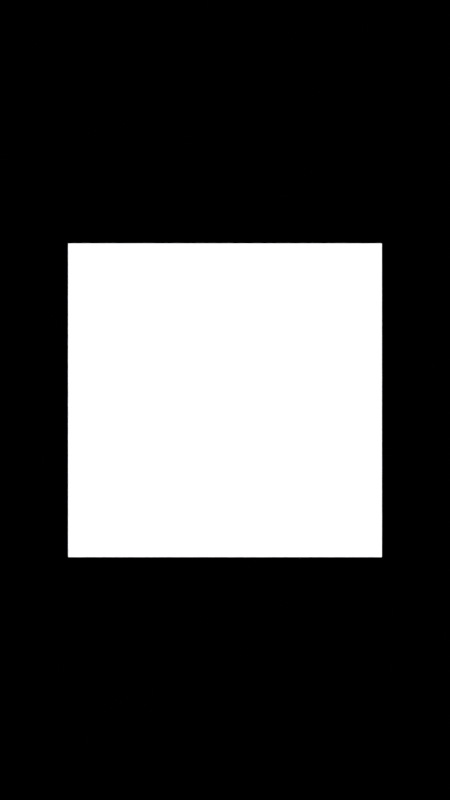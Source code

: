 # Source: REAL_start_up_5.0_.blend  (saved by Blender 5.0.118; exported with 4.5.12 LTS)
import bpy
from mathutils import Matrix  # noqa: F401  (used for matrix-valued properties, if any)

bpy.ops.wm.read_factory_settings(use_empty=True)
scene = bpy.context.scene
scene.name = 'Scene'

# ---- collections
col_camera = bpy.data.collections.new('Camera'); scene.collection.children.link(col_camera)
col_lights = bpy.data.collections.new(' Lights'); scene.collection.children.link(col_lights)
col_lights.hide_viewport = True
col_objects = bpy.data.collections.new('Objects'); scene.collection.children.link(col_objects)

# ---- images (referenced by path relative to the original .blend; pixels are not part of the script)
import os
ASSET_DIR = os.environ.get("B2B_ASSET_DIR", "")  # directory of the original .blend (textures are referenced by path, not embedded)
HERE = os.path.dirname(os.path.abspath(__file__))  # packed textures are extracted next to this script under _unpacked/

def load_image(name, relpath, width, height, colorspace="sRGB"):
    """Load a texture the original file referenced (path relative to the .blend, or extracted next to this script)."""
    p = next((c for c in (os.path.join(HERE, relpath), os.path.join(ASSET_DIR, relpath)) if relpath and os.path.exists(c)), "")
    if p:
        img = bpy.data.images.load(p, check_existing=True)
        img.name = name
    else:  # same state as the original file: an image datablock whose file is absent (Cycles renders it pink)
        img = bpy.data.images.new(name, width, height)
        img.source = "FILE"
        img.filepath = "//" + (relpath or name)
    img.colorspace_settings.name = colorspace
    return img
img_forest_exr = load_image('forest.exr', '_unpacked/forest.7280605a.exr', 1024, 512, 'Linear Rec.709')

# ---- node groups
ng_nodegroup = bpy.data.node_groups.new('NodeGroup', 'ShaderNodeTree')
_s = ng_nodegroup.interface.new_socket(name='HDRI only', in_out='OUTPUT', socket_type='NodeSocketColor')
_s.default_value = (0.0, 0.0, 0.0, 0.0)
_s = ng_nodegroup.interface.new_socket(name='Background With HDRI', in_out='OUTPUT', socket_type='NodeSocketShader')
_s = ng_nodegroup.interface.new_socket(name='Color', in_out='INPUT', socket_type='NodeSocketColor')
_s.default_value = (0.05088, 0.05088, 0.05088, 1.0)
_s = ng_nodegroup.interface.new_socket(name='Rotation', in_out='INPUT', socket_type='NodeSocketVector')
_s.subtype = 'EULER'
_N = ng_nodegroup.nodes; _L = ng_nodegroup.links
n0 = _N.new('NodeFrame'); n0.name = 'Frame'; n0.location = (-588, 377)
n0.label = 'HDRI'
n0.width = 728
n1 = _N.new('NodeFrame'); n1.name = 'Frame.001'; n1.location = (159, -202)
n1.label = ' Infinity BG'
n1.width = 599
n2 = _N.new('NodeGroupOutput'); n2.name = 'Group Output'; n2.location = (807, 0)
n3 = _N.new('ShaderNodeTexCoord'); n3.name = 'Texture Coordinate'; n3.location = (30, -72)
n4 = _N.new('ShaderNodeTexEnvironment'); n4.name = 'Environment Texture'; n4.location = (458, -52)
n4.image = img_forest_exr
n5 = _N.new('NodeReroute'); n5.name = 'Reroute'; n5.location = (219, -30)
n5.width = 16
n6 = _N.new('NodeReroute'); n6.name = 'Reroute.001'; n6.location = (178, -148)
n6.width = 16
n7 = _N.new('NodeReroute'); n7.name = 'Reroute.002'; n7.location = (60, -148)
n7.width = 16
n8 = _N.new('ShaderNodeLightPath'); n8.name = 'Light Path'; n8.location = (256, -90)
n8.hide = True
n9 = _N.new('ShaderNodeMixShader'); n9.name = 'Mix Shader'; n9.location = (429, -77)
n10 = _N.new('NodeGroupInput'); n10.name = 'Group Input'; n10.location = (-734, -74)
n11 = _N.new('ShaderNodeMapping'); n11.name = 'Mapping'; n11.location = (262, -40)
n12 = _N.new('ShaderNodeBackground'); n12.name = 'Background.001'; n12.location = (30, -174)
n12.hide = True
n3.parent = n0
n4.parent = n0
n6.parent = n1
n7.parent = n1
n8.parent = n1
n9.parent = n1
n11.parent = n0
n12.parent = n1
_L.new(n4.outputs[0], n5.inputs[0])
_L.new(n3.outputs[0], n11.inputs[0])
_L.new(n11.outputs[0], n4.inputs[0])
_L.new(n7.outputs[0], n6.inputs[0])
_L.new(n8.outputs[0], n9.inputs[0])
_L.new(n6.outputs[0], n9.inputs[1])
_L.new(n5.outputs[0], n7.inputs[0])
_L.new(n12.outputs[0], n9.inputs[2])
_L.new(n4.outputs[0], n2.inputs[0])
_L.new(n9.outputs[0], n2.inputs[1])
_L.new(n10.outputs[1], n11.inputs[2])
_L.new(n10.outputs[0], n12.inputs[0])
n2.is_active_output = True

# ---- world
world_forest = bpy.data.worlds.new('Forest'); scene.world = world_forest
world_forest.use_nodes = True; world_forest.node_tree.nodes.clear()
_N = world_forest.node_tree.nodes; _L = world_forest.node_tree.links
n0 = _N.new('ShaderNodeOutputWorld'); n0.name = 'World Output'; n0.location = (511, 120)
n1 = _N.new('ShaderNodeGroup'); n1.name = 'Group'; n1.location = (-112, 136)
n1.node_tree = ng_nodegroup
n1.inputs[0].default_value = (0.0, 0.0, 0.0, 1.0)
n1.inputs[1].default_value = (0.0, 0.0, 0.0)
_L.new(n1.outputs[1], n0.inputs[0])
n0.is_active_output = True
world_forest.color = (0.05088, 0.05088, 0.05088)
world_forest.use_sun_shadow = False
world_forest.sun_shadow_jitter_overblur = 0.0

# ---- cameras
cam_camera = bpy.data.cameras.new('Camera')
cam_camera.passepartout_alpha = 1.0
cam_camera.clip_end = 1e+07
cam_camera.ortho_scale = 7.314
cam_camera.dof.focus_distance = 3.0
cam_camera.dof.aperture_fstop = 0.8
cam_camera.dof.aperture_blades = 11
cam_camera.dof.aperture_ratio = 8.0

# ---- meshes
me_cube = bpy.data.meshes.new('Cube')
me_cube.from_pydata([(-1.0, -1.0, -1.0), (-1.0, -1.0, 1.0), (-1.0, 1.0, -1.0), (-1.0, 1.0, 1.0), (1.0, -1.0, -1.0), (1.0, -1.0, 1.0), (1.0, 1.0, -1.0), (1.0, 1.0, 1.0)], [], [(0, 1, 3, 2), (2, 3, 7, 6), (6, 7, 5, 4), (4, 5, 1, 0), (2, 6, 4, 0), (7, 3, 1, 5)])
_uv = me_cube.uv_layers.new(name='UVMap')
_uv.uv.foreach_set('vector', [0.375, 0.0, 0.625, 0.0, 0.625, 0.25, 0.375, 0.25, 0.375, 0.25, 0.625, 0.25, 0.625, 0.5, 0.375, 0.5, 0.375, 0.5, 0.625, 0.5, 0.625, 0.75, 0.375, 0.75, 0.375, 0.75, 0.625, 0.75, 0.625, 1.0, 0.375, 1.0, 0.125, 0.5, 0.375, 0.5, 0.375, 0.75, 0.125, 0.75, 0.625, 0.5, 0.875, 0.5, 0.875, 0.75, 0.625, 0.75])
me_cube.use_remesh_fix_poles = True
me_cube.use_remesh_preserve_attributes = False
me_cube.use_mirror_x = True
me_cube.use_mirror_vertex_groups = False
me_cube.update()

# ---- objects
ob_camera = bpy.data.objects.new('Camera', cam_camera)
ob_depth_of_field = bpy.data.objects.new('Depth Of Field', None)
ob_light_target = bpy.data.objects.new('Light Target', None)
ob_cube = bpy.data.objects.new('Cube', me_cube)

# ---- transforms, parenting, visibility, modifiers, constraints
ob_camera.location = (0.0, -8.085, 1.006)
ob_camera.rotation_euler = (1.571, -0.0, 0.0)
ob_camera.lock_rotations_4d = False
ob_camera.empty_display_type = 'ARROWS'
ob_camera.color = (0.0, 0.0, 0.0, 0.0)
ob_camera.display_type = 'WIRE'
ob_camera.lineart.crease_threshold = 0.0
ob_depth_of_field.location = (0.0, 0.0, 1.092)
ob_depth_of_field.scale = (0.4957, 0.4957, 0.4957)
ob_depth_of_field.empty_display_type = 'CIRCLE'
ob_depth_of_field.hide_viewport = True
ob_depth_of_field.hide_render = True
ob_depth_of_field.show_in_front = True
ob_depth_of_field.lineart.crease_threshold = 0.0
ob_light_target.location = (0.0, 0.0, 1.093)
ob_light_target.scale = (0.2651, 0.2651, 0.2651)
ob_light_target.empty_display_type = 'SPHERE'
ob_light_target.show_in_front = True
ob_cube.location = (0.0, 0.0, 1.006)
ob_cube.lineart.crease_threshold = 0.0
ob_cube.use_mesh_mirror_x = True
cam_camera.dof.focus_object = ob_depth_of_field

# ---- collection membership
col_camera.objects.link(ob_camera)
col_camera.objects.link(ob_depth_of_field)
col_lights.objects.link(ob_light_target)
col_objects.objects.link(ob_cube)

# ---- scene / render settings (as saved in the file)
scene.camera = ob_camera
scene.frame_start = 1; scene.frame_end = 125; scene.frame_set(0)
scene.render.engine = 'CYCLES'
scene.render.image_settings.file_format = 'OPEN_EXR_MULTILAYER'
scene.render.image_settings.color_depth = '16'
scene.render.image_settings.quality = 100
scene.render.image_settings.exr_codec = 'DWAA'
scene.render.resolution_x = 1080
scene.render.resolution_y = 1920
scene.render.fps = 25
scene.render.use_motion_blur = True
scene.render.use_border = True
scene.render.bake_bias = 0.0
scene.render.bake_samples = 0
scene.render.use_stamp_date = False
scene.render.use_stamp_lens = True
scene.render.use_stamp_note = True
scene.render.use_stamp_filename = False
scene.render.use_stamp_render_time = False
scene.render.stamp_font_size = 25
scene.render.use_persistent_data = True
scene.render.compositor_device = 'GPU'
scene.render.compositor_precision = 'FULL'
scene.render.compositor_denoise_device = 'GPU'
scene.cycles.feature_set = 'EXPERIMENTAL'
scene.cycles.use_denoising = False
scene.cycles.samples = 2000
scene.cycles.sampling_pattern = 'TABULATED_SOBOL'
scene.cycles.adaptive_threshold = 0.0
scene.cycles.max_bounces = 10
scene.cycles.use_animated_seed = True
scene.eevee.taa_samples = 0
scene.eevee.taa_render_samples = 600
scene.eevee.use_taa_reprojection = False
scene.eevee.volumetric_end = 1e+06
scene.eevee.volumetric_tile_size = '2'
scene.eevee.use_gtao = True
scene.eevee.fast_gi_resolution = '1'
scene.eevee.ray_tracing_options.resolution_scale = '1'
scene.eevee.ray_tracing_options.trace_max_roughness = 0.0
scene.eevee.use_raytracing = True
scene.view_settings.view_transform = 'Standard'
bpy.context.view_layer.update()

# ---- added for rendering (the .blend has no usable light): sun
light_auto_sun = bpy.data.lights.new('AutoSun', 'SUN')
light_auto_sun.energy = 3.0
light_auto_sun.angle = 0.0523599
ob_auto_sun = bpy.data.objects.new('AutoSun', light_auto_sun)
scene.collection.objects.link(ob_auto_sun)
ob_auto_sun.rotation_euler = (0.872665, 0.174533, 0.523599)
bpy.context.view_layer.update()
